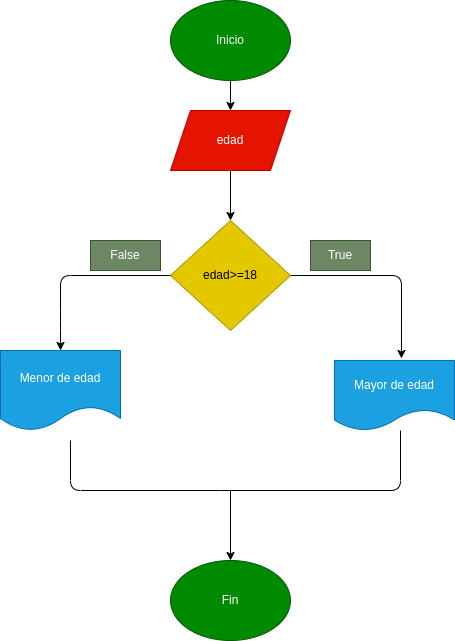

The diagram above was exported from draw.io. Its source (the exported page's mxGraphModel, read from the mxfile embedded in the PNG):
<mxGraphModel dx="650" dy="472" grid="1" gridSize="10" guides="1" tooltips="1" connect="1" arrows="1" fold="1" page="1" pageScale="1" pageWidth="827" pageHeight="1169" math="0" shadow="0">
  <root>
    <mxCell id="0" />
    <mxCell id="1" parent="0" />
    <mxCell id="6" value="" style="edgeStyle=none;html=1;" edge="1" parent="1" source="2" target="4">
      <mxGeometry relative="1" as="geometry" />
    </mxCell>
    <mxCell id="2" value="Inicio" style="ellipse;whiteSpace=wrap;html=1;fillColor=#008a00;fontColor=#ffffff;strokeColor=#005700;" vertex="1" parent="1">
      <mxGeometry x="190" y="50" width="120" height="80" as="geometry" />
    </mxCell>
    <mxCell id="26" style="edgeStyle=none;html=1;entryX=0.558;entryY=-0.029;entryDx=0;entryDy=0;entryPerimeter=0;" edge="1" parent="1" source="3" target="10">
      <mxGeometry relative="1" as="geometry">
        <mxPoint x="360" y="390" as="targetPoint" />
        <Array as="points">
          <mxPoint x="421" y="325" />
        </Array>
      </mxGeometry>
    </mxCell>
    <mxCell id="3" value="edad&amp;gt;=18" style="rhombus;whiteSpace=wrap;html=1;fillColor=#e3c800;fontColor=#000000;strokeColor=#B09500;" vertex="1" parent="1">
      <mxGeometry x="190" y="270" width="120" height="110" as="geometry" />
    </mxCell>
    <mxCell id="7" value="" style="edgeStyle=none;html=1;" edge="1" parent="1" source="4" target="3">
      <mxGeometry relative="1" as="geometry" />
    </mxCell>
    <mxCell id="4" value="edad" style="shape=parallelogram;perimeter=parallelogramPerimeter;whiteSpace=wrap;html=1;fixedSize=1;fillColor=#e51400;fontColor=#ffffff;strokeColor=#B20000;" vertex="1" parent="1">
      <mxGeometry x="190" y="160" width="120" height="60" as="geometry" />
    </mxCell>
    <mxCell id="10" value="Mayor de edad" style="shape=document;whiteSpace=wrap;html=1;boundedLbl=1;fillColor=#1ba1e2;fontColor=#ffffff;strokeColor=#006EAF;" vertex="1" parent="1">
      <mxGeometry x="354" y="410" width="120" height="70" as="geometry" />
    </mxCell>
    <mxCell id="11" value="Menor de edad" style="shape=document;whiteSpace=wrap;html=1;boundedLbl=1;fillColor=#1ba1e2;fontColor=#ffffff;strokeColor=#006EAF;" vertex="1" parent="1">
      <mxGeometry x="20" y="400" width="120" height="80" as="geometry" />
    </mxCell>
    <mxCell id="15" value="" style="endArrow=classic;html=1;exitX=0;exitY=0.5;exitDx=0;exitDy=0;entryX=0.5;entryY=0;entryDx=0;entryDy=0;" edge="1" parent="1" source="3" target="11">
      <mxGeometry width="50" height="50" relative="1" as="geometry">
        <mxPoint x="109.5" y="330" as="sourcePoint" />
        <mxPoint x="109.5" y="400" as="targetPoint" />
        <Array as="points">
          <mxPoint x="80" y="325" />
          <mxPoint x="80" y="370" />
        </Array>
      </mxGeometry>
    </mxCell>
    <mxCell id="19" value="" style="endArrow=none;html=1;endFill=0;" edge="1" parent="1">
      <mxGeometry width="50" height="50" relative="1" as="geometry">
        <mxPoint x="90" y="490" as="sourcePoint" />
        <mxPoint x="240" y="540" as="targetPoint" />
        <Array as="points">
          <mxPoint x="90" y="540" />
        </Array>
      </mxGeometry>
    </mxCell>
    <mxCell id="20" value="" style="endArrow=none;html=1;strokeColor=default;rounded=1;sketch=0;startArrow=none;startFill=0;endFill=0;" edge="1" parent="1">
      <mxGeometry width="50" height="50" relative="1" as="geometry">
        <mxPoint x="420" y="480" as="sourcePoint" />
        <mxPoint x="240" y="540" as="targetPoint" />
        <Array as="points">
          <mxPoint x="420" y="540" />
        </Array>
      </mxGeometry>
    </mxCell>
    <mxCell id="23" value="Fin" style="ellipse;whiteSpace=wrap;html=1;fillColor=#008a00;fontColor=#ffffff;strokeColor=#005700;" vertex="1" parent="1">
      <mxGeometry x="190" y="610" width="120" height="80" as="geometry" />
    </mxCell>
    <mxCell id="24" value="False" style="text;html=1;strokeColor=#3A5431;fillColor=#6d8764;align=center;verticalAlign=middle;whiteSpace=wrap;rounded=0;fontColor=#ffffff;" vertex="1" parent="1">
      <mxGeometry x="110" y="290" width="70" height="30" as="geometry" />
    </mxCell>
    <mxCell id="25" value="True" style="text;html=1;strokeColor=#3A5431;fillColor=#6d8764;align=center;verticalAlign=middle;whiteSpace=wrap;rounded=0;fontColor=#ffffff;" vertex="1" parent="1">
      <mxGeometry x="330" y="290" width="60" height="30" as="geometry" />
    </mxCell>
    <mxCell id="27" value="" style="endArrow=classic;html=1;rounded=1;sketch=0;strokeColor=default;entryX=0.5;entryY=0;entryDx=0;entryDy=0;" edge="1" parent="1" target="23">
      <mxGeometry width="50" height="50" relative="1" as="geometry">
        <mxPoint x="250" y="540" as="sourcePoint" />
        <mxPoint x="280" y="550" as="targetPoint" />
      </mxGeometry>
    </mxCell>
  </root>
</mxGraphModel>